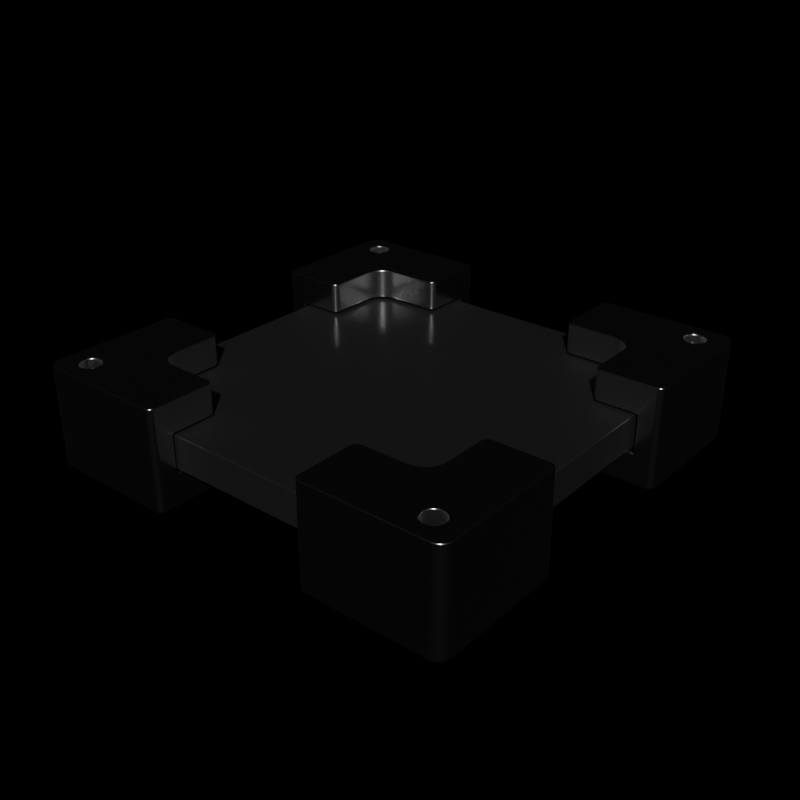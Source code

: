 # Source: cutter_demo1.blend  (saved by Blender 2.92.6; exported with 4.5.12 LTS)
import bpy
from mathutils import Matrix  # noqa: F401  (used for matrix-valued properties, if any)

bpy.ops.wm.read_factory_settings(use_empty=True)
scene = bpy.context.scene
scene.name = 'Scene'

# ---- collections
col_collection = bpy.data.collections.new('Collection'); scene.collection.children.link(col_collection)

# ---- materials (node trees are filled in below, after node groups)
mat_matdark = bpy.data.materials.new('matDark')
mat_matdark.alpha_threshold = 0.0
mat_matdark.use_transparent_shadow = False
mat_matdark.line_color = (0.0, 0.0, 0.0, 1.0)
mat_matsteel = bpy.data.materials.new('matSteel')
mat_matsteel.use_transparent_shadow = False

# ---- node groups
ng_auto_smooth = bpy.data.node_groups.new('Auto Smooth', 'GeometryNodeTree')
_s = ng_auto_smooth.interface.new_socket(name='Geometry', in_out='OUTPUT', socket_type='NodeSocketGeometry')
_s = ng_auto_smooth.interface.new_socket(name='Geometry', in_out='INPUT', socket_type='NodeSocketGeometry')
_s = ng_auto_smooth.interface.new_socket(name='Angle', in_out='INPUT', socket_type='NodeSocketFloat')
_s.subtype = 'ANGLE'
_s.min_value = 0.0
_s.max_value = 3.142
ng_auto_smooth.is_modifier = True
_N = ng_auto_smooth.nodes; _L = ng_auto_smooth.links
n0 = _N.new('NodeGroupOutput'); n0.name = 'Group Output'; n0.location = (480, -100)
n1 = _N.new('NodeGroupInput'); n1.name = 'Group Input'; n1.location = (-420, -300)
n2 = _N.new('NodeGroupInput'); n2.name = 'Group Input.001'; n2.location = (-60, -100)
n3 = _N.new('GeometryNodeSetShadeSmooth'); n3.name = 'Set Shade Smooth'; n3.location = (120, -100)
n3.domain = 'EDGE'
n4 = _N.new('GeometryNodeSetShadeSmooth'); n4.name = 'Set Shade Smooth.001'; n4.location = (300, -100)
n5 = _N.new('GeometryNodeInputMeshEdgeAngle'); n5.name = 'Edge Angle'; n5.location = (-420, -220)
n6 = _N.new('GeometryNodeInputEdgeSmooth'); n6.name = 'Is Edge Smooth'; n6.location = (-60, -160)
n7 = _N.new('GeometryNodeInputShadeSmooth'); n7.name = 'Is Face Smooth'; n7.location = (-240, -340)
n8 = _N.new('FunctionNodeBooleanMath'); n8.name = 'Boolean Math'; n8.location = (-60, -220)
n9 = _N.new('FunctionNodeCompare'); n9.name = 'Compare'; n9.location = (-240, -180)
n9.operation = 'LESS_EQUAL'
_L.new(n5.outputs[0], n9.inputs[0])
_L.new(n4.outputs[0], n0.inputs[0])
_L.new(n1.outputs[1], n9.inputs[1])
_L.new(n9.outputs[0], n8.inputs[0])
_L.new(n7.outputs[0], n8.inputs[1])
_L.new(n2.outputs[0], n3.inputs[0])
_L.new(n6.outputs[0], n3.inputs[1])
_L.new(n3.outputs[0], n4.inputs[0])
_L.new(n8.outputs[0], n3.inputs[2])
n0.is_active_output = True

# ---- material node trees
mat_matdark.use_nodes = True; mat_matdark.node_tree.nodes.clear()
_N = mat_matdark.node_tree.nodes; _L = mat_matdark.node_tree.links
n0 = _N.new('ShaderNodeOutputMaterial'); n0.name = 'Material Output'; n0.location = (300, 300)
n1 = _N.new('ShaderNodeBsdfPrincipled'); n1.name = 'Principled BSDF'; n1.location = (10, 300)
n1.distribution = 'GGX'
n1.subsurface_method = 'BURLEY'
n1.inputs[0].default_value = (0.01149, 0.01149, 0.01149, 1.0)
n1.inputs[2].default_value = 0.1794
n1.inputs[3].default_value = 1.45
n1.inputs[27].default_value = (0.0, 0.0, 0.0, 1.0)
n1.inputs[28].default_value = 1.0
_L.new(n1.outputs[0], n0.inputs[0])
n0.is_active_output = True
mat_matsteel.use_nodes = True; mat_matsteel.node_tree.nodes.clear()
_N = mat_matsteel.node_tree.nodes; _L = mat_matsteel.node_tree.links
n0 = _N.new('ShaderNodeBsdfPrincipled'); n0.name = 'Principled BSDF'; n0.location = (10, 300)
n0.distribution = 'GGX'
n0.subsurface_method = 'BURLEY'
n0.inputs[1].default_value = 1.0
n0.inputs[2].default_value = 0.2029
n0.inputs[3].default_value = 1.45
n0.inputs[27].default_value = (0.0, 0.0, 0.0, 1.0)
n0.inputs[28].default_value = 1.0
n1 = _N.new('ShaderNodeOutputMaterial'); n1.name = 'Material Output'; n1.location = (300, 300)
_L.new(n0.outputs[0], n1.inputs[0])
n1.is_active_output = True

# ---- world
world_world = bpy.data.worlds.new('World'); scene.world = world_world
world_world.use_nodes = True; world_world.node_tree.nodes.clear()
_N = world_world.node_tree.nodes; _L = world_world.node_tree.links
n0 = _N.new('ShaderNodeOutputWorld'); n0.name = 'World Output'; n0.location = (300, 300)
n1 = _N.new('ShaderNodeBackground'); n1.name = 'Background'; n1.location = (10, 300)
n1.inputs[0].default_value = (0.05088, 0.05088, 0.05088, 1.0)
n1.inputs[1].default_value = 8.941e-08
_L.new(n1.outputs[0], n0.inputs[0])
n0.is_active_output = True
world_world.color = (0.05088, 0.05088, 0.05088)
world_world.use_sun_shadow = False
world_world.sun_shadow_jitter_overblur = 0.0

# ---- meshes
me_cube_001 = bpy.data.meshes.new('Cube.001')
me_cube_001.from_pydata([(-1.0, -1.0, -0.08595), (-1.0, -1.0, 0.08595), (-1.0, 1.0, -0.08595), (-1.0, 1.0, 0.08595), (1.0, -1.0, -0.08595), (1.0, -1.0, 0.08595), (1.0, 1.0, -0.08595), (1.0, 1.0, 0.08595)], [], [(0, 1, 3, 2), (2, 3, 7, 6), (6, 7, 5, 4), (4, 5, 1, 0), (2, 6, 4, 0), (7, 3, 1, 5)])
me_cube_001.polygons.foreach_set('use_smooth', [True] * 6)
_uv = me_cube_001.uv_layers.new(name='UVMap')
_uv.uv.foreach_set('vector', [0.375, 0.0, 0.625, 0.0, 0.625, 0.25, 0.375, 0.25, 0.375, 0.25, 0.625, 0.25, 0.625, 0.5, 0.375, 0.5, 0.375, 0.5, 0.625, 0.5, 0.625, 0.75, 0.375, 0.75, 0.375, 0.75, 0.625, 0.75, 0.625, 1.0, 0.375, 1.0, 0.125, 0.5, 0.375, 0.5, 0.375, 0.75, 0.125, 0.75, 0.625, 0.5, 0.875, 0.5, 0.875, 0.75, 0.625, 0.75])
me_cube_001.materials.append(mat_matdark)
me_cube_001.use_remesh_fix_poles = True
me_cube_001.use_remesh_preserve_attributes = False
me_cube_001.use_mirror_vertex_groups = False
me_cube_001.update()
me_cube_002 = bpy.data.meshes.new('Cube.002')
me_cube_002.from_pydata([(-1.019, -0.4126, 0.1), (-1.019, -0.4126, -0.1), (-0.4146, -1.014, 0.1), (-0.4146, -1.014, -0.1), (-1.067, -1.126, -0.256), (-1.128, -1.066, -0.256), (-1.086, -1.123, -0.256), (-1.103, -1.114, -0.256), (-1.116, -1.101, -0.256), (-1.125, -1.084, -0.256), (-1.128, -1.066, 0.256), (-1.067, -1.126, 0.256), (-1.125, -1.084, 0.256), (-1.116, -1.101, 0.256), (-1.103, -1.114, 0.256), (-1.086, -1.123, 0.256), (-0.963, -1.045, -0.256), (-0.963, -1.045, 0.256), (-1.037, -0.9959, -0.256), (-1.037, -0.9959, 0.256), (-1.036, -0.9855, -0.256), (-1.036, -0.9855, 0.256), (-0.9834, -0.9427, -0.256), (-0.9834, -0.9427, -0.1), (-0.9834, -0.9427, 0.1), (-0.9834, -0.9427, 0.256), (-0.9342, -0.9755, -0.256), (-0.9342, -0.9755, -0.1), (-0.9342, -0.9755, 0.1), (-0.9342, -0.9755, 0.256), (-0.973, -0.9437, -0.256), (-0.973, -0.9437, -0.1), (-0.973, -0.9437, 0.1), (-0.973, -0.9437, 0.256), (-0.9312, -0.9855, -0.256), (-1.013, -1.04, -0.256), (-0.9312, -0.9855, -0.1), (-1.013, -1.04, 0.256), (-0.9312, -0.9855, 0.1), (-0.9312, -0.9855, 0.256), (-1.021, -1.034, -0.256), (-1.021, -1.034, 0.256), (-1.033, -0.9755, -0.256), (-1.033, -0.9755, 0.256), (-0.973, -1.048, -0.256), (-0.973, -1.048, 0.256), (-0.9302, -0.9959, -0.256), (-0.9302, -0.9959, -0.1), (-0.9302, -0.9959, 0.1), (-0.9302, -0.9959, 0.256), (-0.963, -0.9468, -0.256), (-0.963, -0.9468, -0.1), (-0.963, -0.9468, 0.1), (-0.963, -0.9468, 0.256), (-1.028, -0.9663, -0.256), (-1.028, -0.9663, 0.256), (-1.028, -1.025, -0.256), (-1.028, -1.025, 0.256), (-0.9312, -1.006, -0.256), (-0.9312, -1.006, -0.1), (-0.9312, -1.006, 0.1), (-0.9312, -1.006, 0.256), (-0.9538, -0.9517, -0.256), (-0.9538, -0.9517, -0.1), (-0.9538, -0.9517, 0.1), (-0.9538, -0.9517, 0.256), (-1.021, -0.9583, -0.256), (-1.021, -0.9583, 0.256), (-0.9336, -1.014, -0.1), (-0.9336, -1.014, 0.1), (-1.033, -1.016, -0.256), (-1.033, -1.016, 0.256), (-0.9342, -1.016, -0.256), (-0.9342, -1.016, 0.256), (-1.019, -0.9565, -0.1), (-1.019, -0.9565, 0.1), (-0.9458, -0.9583, -0.256), (-0.9458, -0.9583, -0.1), (-0.9458, -0.9583, 0.1), (-0.9458, -0.9583, 0.256), (-1.013, -0.9517, -0.256), (-1.013, -0.9517, -0.1), (-1.013, -0.9517, 0.1), (-1.013, -0.9517, 0.256), (-1.036, -1.006, -0.256), (-1.036, -1.006, 0.256), (-0.9834, -1.049, -0.256), (-0.9834, -1.049, 0.256), (-0.9391, -0.9663, -0.256), (-0.9391, -1.025, -0.256), (-0.9391, -0.9663, -0.1), (-0.9391, -1.025, 0.256), (-0.9391, -0.9663, 0.1), (-0.9391, -0.9663, 0.256), (-1.004, -0.9468, -0.256), (-1.004, -0.9468, -0.1), (-1.004, -0.9468, 0.1), (-1.004, -0.9468, 0.256), (-0.9937, -1.048, -0.256), (-0.9937, -1.048, 0.256), (-0.9458, -1.034, -0.256), (-0.9458, -1.034, 0.256), (-0.9937, -0.9437, 0.256), (-0.9937, -0.9437, -0.256), (-0.9937, -0.9437, -0.1), (-0.9937, -0.9437, 0.1), (-1.004, -1.045, -0.256), (-1.004, -1.045, 0.256), (-0.9538, -1.04, 0.256), (-0.9538, -1.04, -0.256), (-0.7849, -0.6639, -0.256), (-0.6789, -0.77, -0.256), (-0.7797, -0.6967, -0.256), (-0.7647, -0.7263, -0.256), (-0.7412, -0.7497, -0.256), (-0.7117, -0.7648, -0.256), (-0.6789, -0.77, 0.256), (-0.7849, -0.6639, 0.256), (-0.7117, -0.7648, 0.256), (-0.7412, -0.7497, 0.256), (-0.7647, -0.7263, 0.256), (-0.7797, -0.6967, 0.256), (-0.6789, -0.77, -0.1), (-0.7849, -0.6639, -0.1), (-0.7117, -0.7648, -0.1), (-0.7412, -0.7497, -0.1), (-0.7647, -0.7263, -0.1), (-0.7797, -0.6967, -0.1), (-0.7849, -0.6639, 0.1), (-0.6789, -0.77, 0.1), (-0.7797, -0.6967, 0.1), (-0.7647, -0.7263, 0.1), (-0.7412, -0.7497, 0.1), (-0.7117, -0.7648, 0.1), (-0.4146, -0.8039, 0.256), (-0.4485, -0.77, 0.256), (-0.4162, -0.7934, 0.256), (-0.4211, -0.7839, 0.256), (-0.4286, -0.7764, 0.256), (-0.438, -0.7716, 0.256), (-0.4485, -0.77, -0.256), (-0.4146, -0.8039, -0.256), (-0.438, -0.7716, -0.256), (-0.4286, -0.7764, -0.256), (-0.4211, -0.7839, -0.256), (-0.4162, -0.7934, -0.256), (-0.8189, -0.4126, -0.256), (-0.7849, -0.4466, -0.256), (-0.8084, -0.4143, -0.256), (-0.7989, -0.4191, -0.256), (-0.7914, -0.4266, -0.256), (-0.7866, -0.4361, -0.256), (-0.7849, -0.4466, 0.256), (-0.8189, -0.4126, 0.256), (-0.7866, -0.4361, 0.256), (-0.7914, -0.4266, 0.256), (-0.7989, -0.4191, 0.256), (-0.8084, -0.4143, 0.256), (-0.4146, -0.8039, -0.1), (-0.4485, -0.77, -0.1), (-0.4162, -0.7934, -0.1), (-0.4211, -0.7839, -0.1), (-0.4286, -0.7764, -0.1), (-0.438, -0.7716, -0.1), (-0.7849, -0.4466, -0.1), (-0.8189, -0.4126, -0.1), (-0.7866, -0.4361, -0.1), (-0.7914, -0.4266, -0.1), (-0.7989, -0.4191, -0.1), (-0.8084, -0.4143, -0.1), (-0.8189, -0.4126, 0.1), (-0.7849, -0.4466, 0.1), (-0.8084, -0.4143, 0.1), (-0.7989, -0.4191, 0.1), (-0.7914, -0.4266, 0.1), (-0.7866, -0.4361, 0.1), (-0.4485, -0.77, 0.1), (-0.4146, -0.8039, 0.1), (-0.438, -0.7716, 0.1), (-0.4286, -0.7764, 0.1), (-0.4211, -0.7839, 0.1), (-0.4162, -0.7934, 0.1), (-1.128, -0.4433, -0.256), (-1.097, -0.4126, -0.256), (-1.126, -0.4338, -0.256), (-1.122, -0.4253, -0.256), (-1.115, -0.4185, -0.256), (-1.107, -0.4141, -0.256), (-1.097, -0.4126, 0.256), (-1.128, -0.4433, 0.256), (-1.107, -0.4141, 0.256), (-1.115, -0.4185, 0.256), (-1.122, -0.4253, 0.256), (-1.126, -0.4338, 0.256), (-0.4146, -1.095, -0.256), (-0.4452, -1.126, -0.256), (-0.4161, -1.105, -0.256), (-0.4204, -1.113, -0.256), (-0.4272, -1.12, -0.256), (-0.4358, -1.124, -0.256), (-0.4452, -1.126, 0.256), (-0.4146, -1.095, 0.256), (-0.4358, -1.124, 0.256), (-0.4272, -1.12, 0.256), (-0.4204, -1.113, 0.256), (-0.4161, -1.105, 0.256)], [], [(70, 5, 182, 184, 185, 186, 187, 183, 146, 148, 149, 150, 151, 147, 110, 112, 113, 114, 115, 111, 140, 142, 143, 144, 145, 141, 194, 196, 197, 198, 199, 195, 4, 35, 106, 98, 86, 44, 16, 109, 100, 89, 72, 58, 46, 34, 26, 88, 76, 62, 50, 30, 22, 103, 94, 80, 66, 54, 42, 20, 18, 84), (37, 11, 200, 202, 203, 204, 205, 201, 134, 136, 137, 138, 139, 135, 116, 118, 119, 120, 121, 117, 152, 154, 155, 156, 157, 153, 188, 190, 191, 192, 193, 189, 10, 71, 85, 19, 21, 43, 55, 67, 83, 97, 102, 25, 33, 53, 65, 79, 93, 29, 39, 49, 61, 73, 91, 101, 108, 17, 45, 87, 99, 107), (75, 0, 170, 172, 173, 174, 175, 171, 128, 130, 131, 132, 133, 129, 176, 178, 179, 180, 181, 177, 2, 69, 60, 48, 38, 28, 92, 78, 64, 52, 32, 24, 105, 96, 82), (177, 134, 201, 194, 141, 158, 3, 2), (5, 10, 189, 182), (123, 110, 147, 164), (116, 135, 176, 129), (4, 11, 15, 6), (6, 15, 14, 7), (7, 14, 13, 8), (8, 13, 12, 9), (9, 12, 10, 5), (20, 21, 19, 18), (26, 34, 36, 27), (39, 29, 28, 38), (42, 43, 21, 20), (36, 34, 46, 47), (49, 39, 38, 48), (54, 55, 43, 42), (47, 46, 58, 59), (61, 49, 48, 60), (66, 67, 55, 54), (68, 59, 58, 72, 73, 61, 60, 69), (82, 83, 67, 66, 80, 81, 74, 75), (87, 45, 44, 86), (91, 73, 72, 89), (94, 95, 81, 80), (96, 97, 83, 82), (99, 87, 86, 98), (101, 91, 89, 100), (103, 104, 95, 94), (105, 102, 97, 96), (107, 99, 98, 106), (108, 101, 100, 109), (24, 25, 102, 105), (22, 23, 104, 103), (107, 106, 35, 37), (109, 16, 17, 108), (23, 22, 30, 31), (32, 33, 25, 24), (41, 37, 35, 40), (45, 17, 16, 44), (50, 51, 31, 30), (52, 53, 33, 32), (56, 57, 41, 40), (51, 50, 62, 63), (64, 65, 53, 52), (70, 71, 57, 56), (76, 77, 63, 62), (78, 79, 65, 64), (84, 85, 71, 70), (90, 77, 76, 88), (93, 79, 78, 92), (85, 84, 18, 19), (90, 88, 26, 27), (93, 92, 28, 29), (59, 68, 3, 158, 160, 161, 162, 163, 159, 122, 124, 125, 126, 127, 123, 164, 166, 167, 168, 169, 165, 1, 74, 81, 95, 104, 23, 31, 51, 63, 77, 90, 27, 36, 47), (71, 10, 12, 13, 14, 15, 11, 37, 41, 57), (74, 1, 0, 75), (69, 2, 3, 68), (35, 4, 6, 7, 8, 9, 5, 70, 56, 40), (171, 152, 117, 128), (110, 123, 127, 112), (112, 127, 126, 113), (113, 126, 125, 114), (114, 125, 124, 115), (115, 124, 122, 111), (128, 117, 121, 130), (130, 121, 120, 131), (131, 120, 119, 132), (132, 119, 118, 133), (133, 118, 116, 129), (140, 111, 122, 159), (158, 141, 145, 160), (160, 145, 144, 161), (161, 144, 143, 162), (162, 143, 142, 163), (163, 142, 140, 159), (134, 177, 181, 136), (136, 181, 180, 137), (137, 180, 179, 138), (138, 179, 178, 139), (139, 178, 176, 135), (170, 153, 157, 172), (172, 157, 156, 173), (173, 156, 155, 174), (174, 155, 154, 175), (175, 154, 152, 171), (146, 165, 169, 148), (148, 169, 168, 149), (149, 168, 167, 150), (150, 167, 166, 151), (151, 166, 164, 147), (195, 200, 11, 4), (188, 183, 187, 190), (190, 187, 186, 191), (191, 186, 185, 192), (192, 185, 184, 193), (193, 184, 182, 189), (200, 195, 199, 202), (202, 199, 198, 203), (203, 198, 197, 204), (204, 197, 196, 205), (205, 196, 194, 201), (146, 183, 188, 153, 170, 0, 1, 165)])
me_cube_002.polygons.foreach_set('use_smooth', [True] * 105)
_uv = me_cube_002.uv_layers.new(name='UVMap')
_uv.uv.foreach_set('vector', [0.1584, 0.7116, 0.125, 0.7289, 0.125, 0.5107, 0.2918, 0.3308, 0.2923, 0.3318, 0.2931, 0.3369, 0.2941, 0.3385, 0.1357, 0.5, 0.2333, 0.5, 0.2371, 0.5008, 0.2406, 0.503, 0.2432, 0.5057, 0.2447, 0.5085, 0.2452, 0.5119, 0.2452, 0.5881, 0.08234, 0.1999, 0.0841, 0.2033, 0.08684, 0.2061, 0.09029, 0.2078, 0.2824, 0.6252, 0.3631, 0.6252, 0.3669, 0.6261, 0.3704, 0.6282, 0.373, 0.6308, 0.3745, 0.6337, 0.375, 0.6371, 0.375, 0.7393, 0.3748, 0.7426, 0.3743, 0.7455, 0.3735, 0.7522, 0.3725, 0.7548, 0.3643, 0.75, 0.1461, 0.75, 0.1653, 0.7199, 0.1685, 0.7217, 0.172, 0.7227, 0.1756, 0.7231, 0.1793, 0.7227, 0.1828, 0.7217, 0.186, 0.7199, 0.1888, 0.7176, 0.1911, 0.7148, 0.1929, 0.7116, 0.1939, 0.7081, 0.1943, 0.7044, 0.1939, 0.7008, 0.1929, 0.6973, 0.1911, 0.6941, 0.1888, 0.6913, 0.186, 0.6889, 0.1828, 0.6872, 0.1793, 0.6862, 0.1756, 0.6858, 0.172, 0.6862, 0.1685, 0.6872, 0.1653, 0.6889, 0.1625, 0.6913, 0.1601, 0.6941, 0.1584, 0.6973, 0.1574, 0.7008, 0.157, 0.7044, 0.1574, 0.7081, 0.8347, 0.7199, 0.8539, 0.75, 0.6357, 0.75, 0.6275, 0.7548, 0.6264, 0.7522, 0.6257, 0.7455, 0.6252, 0.7426, 0.625, 0.7393, 0.625, 0.6371, 0.6258, 0.6337, 0.6281, 0.6308, 0.6308, 0.6282, 0.6335, 0.6261, 0.6369, 0.6252, 0.7176, 0.6252, 0.243, 0.2078, 0.2465, 0.2061, 0.2492, 0.2033, 0.251, 0.1999, 0.7548, 0.5881, 0.7548, 0.5119, 0.7557, 0.5085, 0.758, 0.5057, 0.7606, 0.503, 0.7633, 0.5008, 0.7667, 0.5, 0.8643, 0.5, 0.7059, 0.3385, 0.7068, 0.3369, 0.7076, 0.3318, 0.7081, 0.3308, 0.875, 0.5107, 0.875, 0.7289, 0.8416, 0.7116, 0.8426, 0.7081, 0.843, 0.7044, 0.8426, 0.7008, 0.8416, 0.6973, 0.8399, 0.6941, 0.8375, 0.6913, 0.8347, 0.6889, 0.8315, 0.6872, 0.828, 0.6862, 0.8244, 0.6858, 0.8207, 0.6862, 0.8172, 0.6872, 0.814, 0.6889, 0.8112, 0.6913, 0.8089, 0.6941, 0.8071, 0.6973, 0.8061, 0.7008, 0.8057, 0.7044, 0.8061, 0.7081, 0.8071, 0.7116, 0.8089, 0.7148, 0.8112, 0.7176, 0.814, 0.7199, 0.8172, 0.7217, 0.8207, 0.7227, 0.8244, 0.7231, 0.828, 0.7227, 0.8315, 0.7217, 0.0, 0.0, 0.0, 0.0, 0.0, 0.0, 0.0, 0.0, 0.0, 0.0, 0.0, 0.0, 0.0, 0.0, 0.0, 0.0, 0.0, 0.0, 0.0, 0.0, 0.0, 0.0, 0.0, 0.0, 0.0, 0.0, 0.0, 0.0, 0.0, 0.0, 0.0, 0.0, 0.0, 0.0, 0.0, 0.0, 0.0, 0.0, 0.0, 0.0, 0.0, 0.0, 0.0, 0.0, 0.0, 0.0, 0.0, 0.0, 0.0, 0.0, 0.0, 0.0, 0.0, 0.0, 0.0, 0.0, 0.0, 0.0, 0.0, 0.0, 0.0, 0.0, 0.0, 0.0, 0.0, 0.0, 0.0, 0.0, 0.0, 0.0, 0.5488, 0.6371, 0.625, 0.6371, 0.625, 0.7393, 0.375, 0.7393, 0.375, 0.6371, 0.4512, 0.6371, 0.4512, 0.7109, 0.5488, 0.7109, 0.375, 0.02115, 0.625, 0.02115, 0.625, 0.2393, 0.375, 0.2393, 0.0, 0.0, 0.0, 0.0, 0.0, 0.0, 0.0, 0.0, 0.0, 0.0, 0.0, 0.0, 0.0, 0.0, 0.0, 0.0, 0.375, 0.9789, 0.625, 0.9789, 0.625, 0.9854, 0.375, 0.9854, 0.375, 0.9854, 0.625, 0.9854, 0.625, 0.9913, 0.375, 0.9913, 0.375, 0.0, 0.625, 0.0, 0.625, 0.008717, 0.375, 0.008717, 0.375, 0.008717, 0.625, 0.008717, 0.625, 0.01461, 0.375, 0.01461, 0.375, 0.01461, 0.625, 0.01461, 0.625, 0.02115, 0.375, 0.02115, 0.0, 0.0, 0.0, 0.0, 0.0, 0.0, 0.0, 0.0, 0.0, 0.0, 0.0, 0.0, 0.0, 0.0, 0.0, 0.0, 0.0, 0.0, 0.0, 0.0, 0.0, 0.0, 0.0, 0.0, 0.0, 0.0, 0.0, 0.0, 0.0, 0.0, 0.0, 0.0, 0.0, 0.0, 0.0, 0.0, 0.0, 0.0, 0.0, 0.0, 0.0, 0.0, 0.0, 0.0, 0.0, 0.0, 0.0, 0.0, 0.0, 0.0, 0.0, 0.0, 0.0, 0.0, 0.0, 0.0, 0.0, 0.0, 0.0, 0.0, 0.0, 0.0, 0.0, 0.0, 0.0, 0.0, 0.0, 0.0, 0.0, 0.0, 0.0, 0.0, 0.0, 0.0, 0.0, 0.0, 0.0, 0.0, 0.0, 0.0, 0.0, 0.0, 0.0, 0.0, 0.0, 0.0, 0.0, 0.0, 0.0, 0.0, 0.0, 0.0, 0.0, 0.0, 0.0, 0.0, 0.0, 0.0, 0.0, 0.0, 0.0, 0.0, 0.0, 0.0, 0.0, 0.0, 0.0, 0.0, 0.0, 0.0, 0.0, 0.0, 0.0, 0.0, 0.0, 0.0, 0.0, 0.0, 0.0, 0.0, 0.0, 0.0, 0.0, 0.0, 0.0, 0.0, 0.0, 0.0, 0.0, 0.0, 0.0, 0.0, 0.0, 0.0, 0.0, 0.0, 0.0, 0.0, 0.0, 0.0, 0.0, 0.0, 0.0, 0.0, 0.0, 0.0, 0.0, 0.0, 0.0, 0.0, 0.0, 0.0, 0.0, 0.0, 0.0, 0.0, 0.0, 0.0, 0.0, 0.0, 0.0, 0.0, 0.0, 0.0, 0.0, 0.0, 0.0, 0.0, 0.0, 0.0, 0.0, 0.0, 0.0, 0.0, 0.0, 0.0, 0.0, 0.0, 0.0, 0.0, 0.0, 0.0, 0.0, 0.0, 0.0, 0.0, 0.0, 0.0, 0.0, 0.0, 0.0, 0.0, 0.0, 0.0, 0.0, 0.0, 0.0, 0.0, 0.0, 0.0, 0.0, 0.0, 0.0, 0.0, 0.0, 0.0, 0.0, 0.0, 0.0, 0.0, 0.0, 0.0, 0.0, 0.0, 0.0, 0.0, 0.0, 0.0, 0.0, 0.0, 0.0, 0.0, 0.0, 0.0, 0.0, 0.0, 0.0, 0.0, 0.0, 0.0, 0.0, 0.0, 0.0, 0.0, 0.0, 0.0, 0.0, 0.0, 0.0, 0.0, 0.0, 0.0, 0.0, 0.0, 0.0, 0.0, 0.0, 0.0, 0.0, 0.0, 0.0, 0.0, 0.0, 0.0, 0.0, 0.0, 0.0, 0.0, 0.0, 0.0, 0.0, 0.0, 0.0, 0.0, 0.0, 0.0, 0.0, 0.0, 0.0, 0.0, 0.0, 0.0, 0.0, 0.0, 0.0, 0.0, 0.0, 0.0, 0.0, 0.0, 0.0, 0.0, 0.0, 0.0, 0.0, 0.0, 0.0, 0.0, 0.0, 0.0, 0.0, 0.0, 0.0, 0.0, 0.0, 0.0, 0.0, 0.0, 0.0, 0.0, 0.0, 0.0, 0.0, 0.0, 0.0, 0.0, 0.0, 0.0, 0.0, 0.0, 0.0, 0.0, 0.0, 0.0, 0.0, 0.0, 0.0, 0.0, 0.0, 0.0, 0.0, 0.0, 0.0, 0.0, 0.0, 0.0, 0.0, 0.0, 0.0, 0.0, 0.0, 0.0, 0.0, 0.0, 0.0, 0.0, 0.0, 0.0, 0.0, 0.0, 0.0, 0.0, 0.0, 0.0, 0.0, 0.0, 0.0, 0.0, 0.0, 0.0, 0.0, 0.0, 0.0, 0.0, 0.0, 0.0, 0.0, 0.0, 0.0, 0.0, 0.0, 0.0, 0.0, 0.0, 0.0, 0.0, 0.0, 0.0, 0.0, 0.0, 0.0, 0.0, 0.0, 0.0, 0.0, 0.0, 0.0, 0.0, 0.0, 0.0, 0.0, 0.0, 0.0, 0.0, 0.0, 0.0, 0.0, 0.0, 0.0, 0.0, 0.0, 0.0, 0.0, 0.0, 0.0, 0.0, 0.0, 0.0, 0.0, 0.0, 0.0, 0.0, 0.0, 0.0, 0.0, 0.0, 0.0, 0.0, 0.0, 0.0, 0.0, 0.0, 0.0, 0.0, 0.0, 0.0, 0.0, 0.0, 0.0, 0.0, 0.0, 0.0, 0.0, 0.0, 0.0, 0.0, 0.0, 0.0, 0.0, 0.0, 0.0, 0.0, 0.0, 0.0, 0.0, 0.0, 0.0, 0.0, 0.8416, 0.7116, 0.875, 0.7289, 0.874, 0.7354, 0.871, 0.7413, 0.8663, 0.746, 0.8604, 0.749, 0.8539, 0.75, 0.8347, 0.7199, 0.8375, 0.7176, 0.8399, 0.7148, 0.0, 0.0, 0.0, 0.0, 0.0, 0.0, 0.0, 0.0, 0.0, 0.0, 0.0, 0.0, 0.0, 0.0, 0.0, 0.0, 0.1653, 0.7199, 0.1461, 0.75, 0.1396, 0.749, 0.1337, 0.746, 0.129, 0.7413, 0.126, 0.7354, 0.125, 0.7289, 0.1584, 0.7116, 0.1601, 0.7148, 0.1625, 0.7176, 0.0, 0.0, 0.0, 0.0, 0.0, 0.0, 0.0, 0.0, 0.0, 0.0, 0.0, 0.0, 0.0, 0.0, 0.08234, 0.1999, 0.08234, 0.1999, 0.0, 0.0, 0.0, 0.0, 0.0841, 0.2033, 0.0841, 0.2033, 0.0, 0.0, 0.0, 0.0, 0.08684, 0.2061, 0.08684, 0.2061, 0.0, 0.0, 0.0, 0.0, 0.09029, 0.2078, 0.09029, 0.2078, 0.0, 0.0, 0.0, 0.0, 0.0, 0.0, 0.0, 0.0, 0.0, 0.0, 0.251, 0.1999, 0.0, 0.0, 0.0, 0.0, 0.251, 0.1999, 0.2492, 0.2033, 0.0, 0.0, 0.0, 0.0, 0.2492, 0.2033, 0.2465, 0.2061, 0.0, 0.0, 0.0, 0.0, 0.2465, 0.2061, 0.243, 0.2078, 0.0, 0.0, 0.0, 0.0, 0.243, 0.2078, 0.0, 0.0, 0.0, 0.0, 0.0, 0.0, 0.0, 0.0, 0.0, 0.0, 0.0, 0.0, 0.4512, 0.6371, 0.375, 0.6371, 0.375, 0.6335, 0.4512, 0.6335, 0.4512, 0.6335, 0.375, 0.6335, 0.375, 0.6302, 0.4512, 0.6302, 0.0, 0.0, 0.0, 0.0, 0.0, 0.0, 0.0, 0.0, 0.0, 0.0, 0.0, 0.0, 0.0, 0.0, 0.0, 0.0, 0.0, 0.0, 0.0, 0.0, 0.0, 0.0, 0.0, 0.0, 0.625, 0.6371, 0.5488, 0.6371, 0.5488, 0.6335, 0.625, 0.6335, 0.625, 0.6335, 0.5488, 0.6335, 0.5488, 0.6302, 0.625, 0.6302, 0.625, 0.6302, 0.5488, 0.6302, 0.5488, 0.6252, 0.625, 0.6252, 0.0, 0.0, 0.0, 0.0, 0.0, 0.0, 0.0, 0.0, 0.0, 0.0, 0.0, 0.0, 0.0, 0.0, 0.0, 0.0, 0.5488, 0.3583, 0.625, 0.3583, 0.625, 0.362, 0.5488, 0.362, 0.5488, 0.362, 0.625, 0.362, 0.625, 0.3653, 0.5488, 0.3653, 0.0, 0.0, 0.0, 0.0, 0.0, 0.0, 0.0, 0.0, 0.0, 0.0, 0.0, 0.0, 0.0, 0.0, 0.0, 0.0, 0.0, 0.0, 0.0, 0.0, 0.0, 0.0, 0.0, 0.0, 0.375, 0.3583, 0.4512, 0.3583, 0.4512, 0.362, 0.375, 0.362, 0.375, 0.362, 0.4512, 0.362, 0.4512, 0.3653, 0.375, 0.3653, 0.0, 0.0, 0.0, 0.0, 0.0, 0.0, 0.0, 0.0, 0.0, 0.0, 0.0, 0.0, 0.0, 0.0, 0.0, 0.0, 0.0, 0.0, 0.0, 0.0, 0.0, 0.0, 0.0, 0.0, 0.375, 0.7607, 0.625, 0.7607, 0.625, 0.9789, 0.375, 0.9789, 0.625, 0.2607, 0.375, 0.2607, 0.2941, 0.3385, 0.7059, 0.3385, 0.7059, 0.3385, 0.2941, 0.3385, 0.2931, 0.3369, 0.7068, 0.3369, 0.7068, 0.3369, 0.2931, 0.3369, 0.2923, 0.3318, 0.7076, 0.3318, 0.7076, 0.3318, 0.2923, 0.3318, 0.2918, 0.3308, 0.7081, 0.3308, 0.7081, 0.3308, 0.2918, 0.3308, 0.375, 0.2393, 0.625, 0.2393, 0.625, 0.7607, 0.375, 0.7607, 0.3725, 0.7548, 0.6275, 0.7548, 0.6275, 0.7548, 0.3725, 0.7548, 0.3735, 0.7522, 0.6264, 0.7522, 0.6264, 0.7522, 0.3735, 0.7522, 0.3743, 0.7455, 0.6257, 0.7455, 0.6257, 0.7455, 0.3743, 0.7455, 0.3748, 0.7426, 0.6252, 0.7426, 0.6252, 0.7426, 0.3748, 0.7426, 0.375, 0.7393, 0.625, 0.7393, 0.375, 0.3583, 0.375, 0.2607, 0.625, 0.2607, 0.625, 0.3583, 0.5488, 0.3583, 0.5488, 0.2882, 0.4512, 0.2882, 0.4512, 0.3583])
me_cube_002.materials.append(mat_matsteel)
me_cube_002.use_remesh_fix_poles = True
me_cube_002.use_remesh_preserve_attributes = False
me_cube_002.use_mirror_vertex_groups = False
me_cube_002.update()

# ---- objects
ob_cube = bpy.data.objects.new('Cube', me_cube_001)
ob_cube_002 = bpy.data.objects.new('Cube.002', me_cube_002)

# ---- transforms, parenting, visibility, modifiers, constraints
ob_cube.location = (0.0, 0.0, 0.0)
ob_cube.lineart.crease_threshold = 0.0
_m = ob_cube.modifiers.new('Bevel', 'BEVEL')
_m.width = 0.007
_m.width_pct = 0.007
_m.segments = 3
_m.use_clamp_overlap = False
_m.profile = 0.7
_m.miter_outer = 'MITER_ARC'
_m = ob_cube.modifiers.new('Auto Smooth', 'NODES')
_m.node_group = ng_auto_smooth
_gi = [s.identifier for s in ng_auto_smooth.interface.items_tree if s.item_type == 'SOCKET' and s.in_out == 'INPUT']
_m[_gi[1]] = 1.047  # Angle
_m = ob_cube.modifiers.new('WeightedNormal', 'WEIGHTED_NORMAL')
_m.keep_sharp = True
ob_cube_002.location = (0.0, 0.0, 0.0)
ob_cube_002.lineart.crease_threshold = 0.0
_m = ob_cube_002.modifiers.new('Bevel', 'BEVEL')
_m.width = 0.007
_m.width_pct = 0.007
_m.segments = 3
_m.use_clamp_overlap = False
_m.profile = 0.7
_m.miter_outer = 'MITER_ARC'
_m = ob_cube_002.modifiers.new('WeightedNormal', 'WEIGHTED_NORMAL')
_m.keep_sharp = True
_m = ob_cube_002.modifiers.new('Auto Smooth', 'NODES')
_m.node_group = ng_auto_smooth
_gi = [s.identifier for s in ng_auto_smooth.interface.items_tree if s.item_type == 'SOCKET' and s.in_out == 'INPUT']
_m[_gi[1]] = 1.047  # Angle
_m = ob_cube_002.modifiers.new('FC_Mirror', 'MIRROR')
_m.use_axis = (True, True, False)
_m.use_clip = True

# ---- collection membership
scene.collection.objects.link(ob_cube)
scene.collection.objects.link(ob_cube_002)

# ---- scene / render settings (as saved in the file)
scene.frame_start = 1; scene.frame_end = 120; scene.frame_set(0)
scene.render.engine = 'BLENDER_EEVEE_NEXT'
scene.render.image_settings.file_format = 'FFMPEG'
scene.render.image_settings.color_mode = 'RGB'
scene.render.resolution_x = 1080
scene.render.fps = 30
scene.render.fps_base = 1.001
scene.render.use_motion_blur = True
scene.cycles.use_denoising = False
scene.cycles.samples = 128
scene.cycles.sampling_pattern = 'TABULATED_SOBOL'
scene.cycles.use_light_tree = False
scene.eevee.taa_samples = 64
scene.eevee.use_gtao = True
scene.eevee.use_raytracing = True
scene.view_settings.view_transform = 'Filmic'
bpy.context.view_layer.update()

# ---- added for rendering (the .blend has no active camera and no usable light): camera, sun
cam_auto = bpy.data.cameras.new('AutoCamera')
cam_auto.lens = 50.0
cam_auto.sensor_width = 36.0
cam_auto.clip_end = 1000.0
ob_auto_camera = bpy.data.objects.new('AutoCamera', cam_auto)
scene.collection.objects.link(ob_auto_camera)
ob_auto_camera.location = (2.9867, -3.58404, 2.38936)
ob_auto_camera.rotation_euler = (1.09748, -7.21219e-08, 0.694738)
scene.camera = ob_auto_camera
light_auto_sun = bpy.data.lights.new('AutoSun', 'SUN')
light_auto_sun.energy = 3.0
light_auto_sun.angle = 0.0523599
ob_auto_sun = bpy.data.objects.new('AutoSun', light_auto_sun)
scene.collection.objects.link(ob_auto_sun)
ob_auto_sun.rotation_euler = (0.872665, 0.174533, 0.523599)
bpy.context.view_layer.update()

